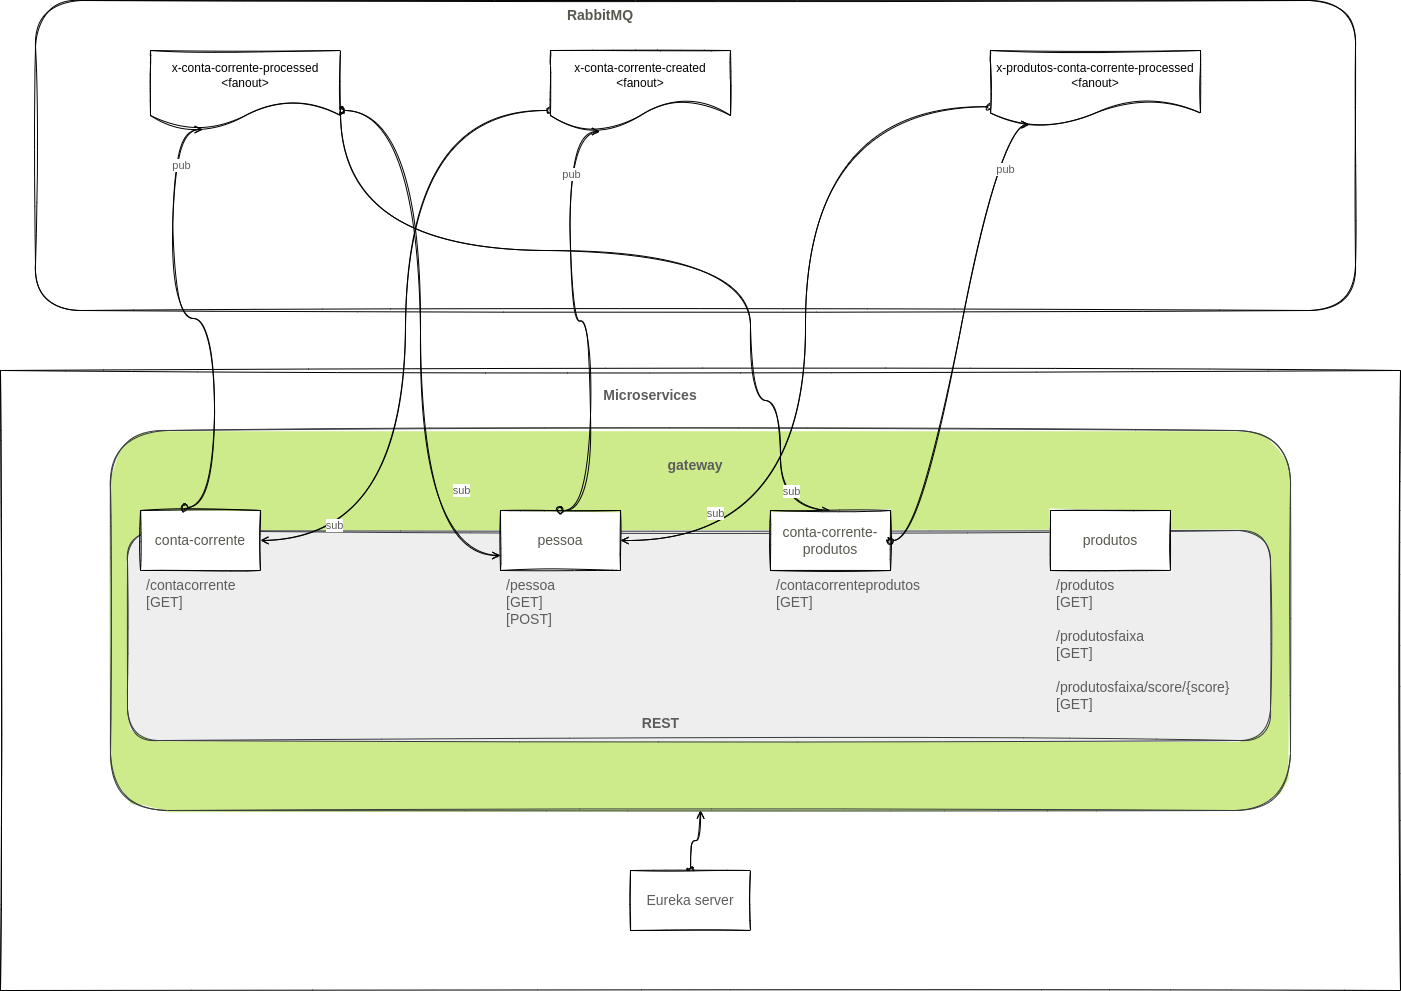

The diagram above was exported from draw.io. Its source (the exported page's mxGraphModel, read from the mxfile embedded in the PNG):
<mxGraphModel dx="2889" dy="1969" grid="1" gridSize="10" guides="1" tooltips="1" connect="1" arrows="1" fold="1" page="1" pageScale="1" pageWidth="827" pageHeight="1169" math="0" shadow="0">
  <root>
    <mxCell id="0" />
    <mxCell id="1" parent="0" />
    <mxCell id="D8aJ39zDek_UQi9DAlYs-2" value="" style="rounded=0;whiteSpace=wrap;html=1;sketch=1;fontColor=#59584F;" parent="1" vertex="1">
      <mxGeometry x="-600" y="230" width="1400" height="620" as="geometry" />
    </mxCell>
    <mxCell id="D8aJ39zDek_UQi9DAlYs-61" value="" style="rounded=1;whiteSpace=wrap;html=1;sketch=1;fillStyle=solid;fontSize=14;fillColor=#cdeb8b;strokeColor=#36393d;" parent="1" vertex="1">
      <mxGeometry x="-490" y="290" width="1180" height="380" as="geometry" />
    </mxCell>
    <mxCell id="D8aJ39zDek_UQi9DAlYs-56" value="" style="rounded=1;whiteSpace=wrap;html=1;sketch=1;fontSize=14;fillColor=#eeeeee;strokeColor=#36393d;fillStyle=solid;" parent="1" vertex="1">
      <mxGeometry x="-473" y="390" width="1143" height="210" as="geometry" />
    </mxCell>
    <mxCell id="D8aJ39zDek_UQi9DAlYs-7" value="" style="rounded=1;whiteSpace=wrap;html=1;sketch=1;" parent="1" vertex="1">
      <mxGeometry x="-565" y="-140" width="1320" height="310" as="geometry" />
    </mxCell>
    <mxCell id="D8aJ39zDek_UQi9DAlYs-8" value="&lt;b&gt;&lt;font style=&quot;font-size: 14px&quot; color=&quot;#59584f&quot;&gt;RabbitMQ&lt;/font&gt;&lt;/b&gt;" style="text;html=1;strokeColor=none;fillColor=none;align=center;verticalAlign=middle;whiteSpace=wrap;rounded=0;sketch=1;" parent="1" vertex="1">
      <mxGeometry x="-30" y="-140" width="60" height="30" as="geometry" />
    </mxCell>
    <mxCell id="D8aJ39zDek_UQi9DAlYs-40" style="edgeStyle=orthogonalEdgeStyle;curved=1;rounded=1;sketch=1;orthogonalLoop=1;jettySize=auto;html=1;exitX=1;exitY=0.75;exitDx=0;exitDy=0;entryX=0;entryY=0.75;entryDx=0;entryDy=0;fontColor=#5C5C5C;startArrow=oval;startFill=0;endArrow=open;endFill=0;" parent="1" source="D8aJ39zDek_UQi9DAlYs-10" target="D8aJ39zDek_UQi9DAlYs-13" edge="1">
      <mxGeometry relative="1" as="geometry" />
    </mxCell>
    <mxCell id="D8aJ39zDek_UQi9DAlYs-41" value="sub" style="edgeLabel;html=1;align=center;verticalAlign=middle;resizable=0;points=[];fontColor=#5C5C5C;" parent="D8aJ39zDek_UQi9DAlYs-40" vertex="1" connectable="0">
      <mxGeometry x="0.5189" y="40" relative="1" as="geometry">
        <mxPoint as="offset" />
      </mxGeometry>
    </mxCell>
    <mxCell id="D8aJ39zDek_UQi9DAlYs-45" style="edgeStyle=orthogonalEdgeStyle;curved=1;rounded=1;sketch=1;orthogonalLoop=1;jettySize=auto;html=1;exitX=1;exitY=0.75;exitDx=0;exitDy=0;entryX=0.5;entryY=0;entryDx=0;entryDy=0;fontColor=#5C5C5C;startArrow=oval;startFill=0;endArrow=open;endFill=0;" parent="1" source="D8aJ39zDek_UQi9DAlYs-10" target="D8aJ39zDek_UQi9DAlYs-25" edge="1">
      <mxGeometry relative="1" as="geometry">
        <Array as="points">
          <mxPoint x="-260" y="110" />
          <mxPoint x="150" y="110" />
          <mxPoint x="150" y="260" />
          <mxPoint x="180" y="260" />
          <mxPoint x="180" y="370" />
        </Array>
      </mxGeometry>
    </mxCell>
    <mxCell id="D8aJ39zDek_UQi9DAlYs-47" value="sub" style="edgeLabel;html=1;align=center;verticalAlign=middle;resizable=0;points=[];fontColor=#5C5C5C;" parent="D8aJ39zDek_UQi9DAlYs-45" vertex="1" connectable="0">
      <mxGeometry x="0.8791" y="1" relative="1" as="geometry">
        <mxPoint x="9" y="-16" as="offset" />
      </mxGeometry>
    </mxCell>
    <mxCell id="D8aJ39zDek_UQi9DAlYs-10" value="x-conta-corrente-processed&lt;br&gt;&amp;lt;fanout&amp;gt;" style="shape=document;whiteSpace=wrap;html=1;boundedLbl=1;rounded=0;sketch=1;size=0.375;" parent="1" vertex="1">
      <mxGeometry x="-450" y="-90" width="190" height="80" as="geometry" />
    </mxCell>
    <mxCell id="D8aJ39zDek_UQi9DAlYs-48" style="edgeStyle=orthogonalEdgeStyle;curved=1;rounded=1;sketch=1;orthogonalLoop=1;jettySize=auto;html=1;exitX=0;exitY=0.75;exitDx=0;exitDy=0;entryX=1;entryY=0.5;entryDx=0;entryDy=0;fontColor=#5C5C5C;startArrow=oval;startFill=0;endArrow=open;endFill=0;" parent="1" source="D8aJ39zDek_UQi9DAlYs-11" target="D8aJ39zDek_UQi9DAlYs-13" edge="1">
      <mxGeometry relative="1" as="geometry" />
    </mxCell>
    <mxCell id="D8aJ39zDek_UQi9DAlYs-49" value="sub" style="edgeLabel;html=1;align=center;verticalAlign=middle;resizable=0;points=[];fontColor=#5C5C5C;" parent="D8aJ39zDek_UQi9DAlYs-48" vertex="1" connectable="0">
      <mxGeometry x="0.7646" y="-28" relative="1" as="geometry">
        <mxPoint as="offset" />
      </mxGeometry>
    </mxCell>
    <mxCell id="D8aJ39zDek_UQi9DAlYs-11" value="x-produtos-conta-corrente-processed&lt;br&gt;&amp;lt;fanout&amp;gt;" style="shape=document;whiteSpace=wrap;html=1;boundedLbl=1;rounded=0;sketch=1;size=0.3333333333333333;" parent="1" vertex="1">
      <mxGeometry x="390" y="-90" width="210" height="75" as="geometry" />
    </mxCell>
    <mxCell id="D8aJ39zDek_UQi9DAlYs-12" value="&lt;font&gt;Microservices&lt;/font&gt;" style="text;html=1;strokeColor=none;fillColor=none;align=center;verticalAlign=middle;whiteSpace=wrap;rounded=0;sketch=1;fontSize=14;fontStyle=1;fontColor=#5C5C5C;" parent="1" vertex="1">
      <mxGeometry x="20" y="240" width="60" height="30" as="geometry" />
    </mxCell>
    <mxCell id="D8aJ39zDek_UQi9DAlYs-24" value="&lt;font color=&quot;#59584f&quot;&gt;conta-corrente&lt;/font&gt;" style="rounded=0;whiteSpace=wrap;html=1;sketch=1;fontSize=14;" parent="1" vertex="1">
      <mxGeometry x="-460" y="370" width="120" height="60" as="geometry" />
    </mxCell>
    <mxCell id="D8aJ39zDek_UQi9DAlYs-25" value="&lt;font color=&quot;#59584f&quot;&gt;conta-corrente-produtos&lt;/font&gt;" style="rounded=0;whiteSpace=wrap;html=1;sketch=1;fontSize=14;" parent="1" vertex="1">
      <mxGeometry x="170" y="370" width="120" height="60" as="geometry" />
    </mxCell>
    <mxCell id="D8aJ39zDek_UQi9DAlYs-13" value="&lt;font color=&quot;#59584f&quot;&gt;pessoa&lt;/font&gt;" style="rounded=0;whiteSpace=wrap;html=1;sketch=1;fontSize=14;" parent="1" vertex="1">
      <mxGeometry x="-100" y="370" width="120" height="60" as="geometry" />
    </mxCell>
    <mxCell id="D8aJ39zDek_UQi9DAlYs-42" style="edgeStyle=orthogonalEdgeStyle;curved=1;rounded=1;sketch=1;orthogonalLoop=1;jettySize=auto;html=1;exitX=0;exitY=0.75;exitDx=0;exitDy=0;entryX=1;entryY=0.5;entryDx=0;entryDy=0;fontColor=#5C5C5C;startArrow=oval;startFill=0;endArrow=open;endFill=0;" parent="1" source="D8aJ39zDek_UQi9DAlYs-5" target="D8aJ39zDek_UQi9DAlYs-24" edge="1">
      <mxGeometry relative="1" as="geometry" />
    </mxCell>
    <mxCell id="D8aJ39zDek_UQi9DAlYs-43" value="sub" style="edgeLabel;html=1;align=center;verticalAlign=middle;resizable=0;points=[];fontColor=#5C5C5C;" parent="D8aJ39zDek_UQi9DAlYs-42" vertex="1" connectable="0">
      <mxGeometry x="0.7972" y="-16" relative="1" as="geometry">
        <mxPoint as="offset" />
      </mxGeometry>
    </mxCell>
    <mxCell id="D8aJ39zDek_UQi9DAlYs-5" value="x-conta-corrente-created&lt;br&gt;&amp;lt;fanout&amp;gt;" style="shape=document;whiteSpace=wrap;html=1;boundedLbl=1;rounded=0;sketch=1;size=0.375;" parent="1" vertex="1">
      <mxGeometry x="-50" y="-90" width="180" height="80" as="geometry" />
    </mxCell>
    <mxCell id="D8aJ39zDek_UQi9DAlYs-33" value="" style="edgeStyle=entityRelationEdgeStyle;fontSize=12;html=1;endArrow=open;startArrow=oval;rounded=1;sketch=1;fontColor=#5C5C5C;curved=1;entryX=0.275;entryY=1.013;entryDx=0;entryDy=0;entryPerimeter=0;endFill=0;startFill=0;exitX=0.5;exitY=0;exitDx=0;exitDy=0;" parent="1" source="D8aJ39zDek_UQi9DAlYs-13" target="D8aJ39zDek_UQi9DAlYs-5" edge="1">
      <mxGeometry width="100" height="100" relative="1" as="geometry">
        <mxPoint x="120" y="400" as="sourcePoint" />
        <mxPoint x="220" y="300" as="targetPoint" />
      </mxGeometry>
    </mxCell>
    <mxCell id="D8aJ39zDek_UQi9DAlYs-34" value="pub" style="edgeLabel;html=1;align=center;verticalAlign=middle;resizable=0;points=[];fontColor=#5C5C5C;" parent="D8aJ39zDek_UQi9DAlYs-33" vertex="1" connectable="0">
      <mxGeometry x="0.3149" y="14" relative="1" as="geometry">
        <mxPoint x="15" y="-85" as="offset" />
      </mxGeometry>
    </mxCell>
    <mxCell id="D8aJ39zDek_UQi9DAlYs-35" value="" style="edgeStyle=entityRelationEdgeStyle;fontSize=12;html=1;endArrow=open;startArrow=oval;rounded=1;sketch=1;fontColor=#5C5C5C;curved=1;entryX=0.186;entryY=0.987;entryDx=0;entryDy=0;entryPerimeter=0;endFill=0;startFill=0;" parent="1" source="D8aJ39zDek_UQi9DAlYs-25" target="D8aJ39zDek_UQi9DAlYs-11" edge="1">
      <mxGeometry width="100" height="100" relative="1" as="geometry">
        <mxPoint x="335" y="390" as="sourcePoint" />
        <mxPoint x="491.07000000000016" y="-10" as="targetPoint" />
      </mxGeometry>
    </mxCell>
    <mxCell id="D8aJ39zDek_UQi9DAlYs-36" value="pub" style="edgeLabel;html=1;align=center;verticalAlign=middle;resizable=0;points=[];fontColor=#5C5C5C;" parent="D8aJ39zDek_UQi9DAlYs-35" vertex="1" connectable="0">
      <mxGeometry x="0.3149" y="14" relative="1" as="geometry">
        <mxPoint x="44" y="-86" as="offset" />
      </mxGeometry>
    </mxCell>
    <mxCell id="D8aJ39zDek_UQi9DAlYs-37" value="" style="edgeStyle=entityRelationEdgeStyle;fontSize=12;html=1;endArrow=open;startArrow=oval;rounded=1;sketch=1;fontColor=#5C5C5C;curved=1;entryX=0.275;entryY=0.988;entryDx=0;entryDy=0;entryPerimeter=0;endFill=0;startFill=0;exitX=0.367;exitY=-0.05;exitDx=0;exitDy=0;exitPerimeter=0;" parent="1" source="D8aJ39zDek_UQi9DAlYs-24" target="D8aJ39zDek_UQi9DAlYs-10" edge="1">
      <mxGeometry width="100" height="100" relative="1" as="geometry">
        <mxPoint x="-416" y="356" as="sourcePoint" />
        <mxPoint x="-460" y="-70" as="targetPoint" />
      </mxGeometry>
    </mxCell>
    <mxCell id="D8aJ39zDek_UQi9DAlYs-38" value="pub" style="edgeLabel;html=1;align=center;verticalAlign=middle;resizable=0;points=[];fontColor=#5C5C5C;" parent="D8aJ39zDek_UQi9DAlYs-37" vertex="1" connectable="0">
      <mxGeometry x="0.3149" y="14" relative="1" as="geometry">
        <mxPoint x="22" y="-99" as="offset" />
      </mxGeometry>
    </mxCell>
    <mxCell id="D8aJ39zDek_UQi9DAlYs-53" value="/contacorrente&#10;[GET]" style="text;strokeColor=none;fillColor=none;align=left;verticalAlign=top;spacingLeft=4;spacingRight=4;overflow=hidden;points=[[0,0.5],[1,0.5]];portConstraint=eastwest;rotatable=0;rounded=0;sketch=1;fontSize=14;fontColor=#5C5C5C;" parent="1" vertex="1">
      <mxGeometry x="-460" y="430" width="120" height="130" as="geometry" />
    </mxCell>
    <mxCell id="D8aJ39zDek_UQi9DAlYs-54" value="/pessoa&#10;[GET]&#10;[POST]" style="text;strokeColor=none;fillColor=none;align=left;verticalAlign=top;spacingLeft=4;spacingRight=4;overflow=hidden;points=[[0,0.5],[1,0.5]];portConstraint=eastwest;rotatable=0;rounded=0;sketch=1;fontSize=14;fontColor=#5C5C5C;" parent="1" vertex="1">
      <mxGeometry x="-100" y="430" width="120" height="90" as="geometry" />
    </mxCell>
    <mxCell id="D8aJ39zDek_UQi9DAlYs-57" value="&lt;font style=&quot;font-size: 14px&quot;&gt;REST&lt;/font&gt;" style="text;strokeColor=none;fillColor=none;html=1;fontSize=24;fontStyle=1;verticalAlign=middle;align=center;rounded=0;sketch=1;fillStyle=solid;fontColor=#5C5C5C;" parent="1" vertex="1">
      <mxGeometry x="10" y="560" width="100" height="40" as="geometry" />
    </mxCell>
    <mxCell id="D8aJ39zDek_UQi9DAlYs-58" value="/contacorrenteprodutos&#10;[GET]" style="text;strokeColor=none;fillColor=none;align=left;verticalAlign=top;spacingLeft=4;spacingRight=4;overflow=hidden;points=[[0,0.5],[1,0.5]];portConstraint=eastwest;rotatable=0;rounded=0;sketch=1;fontSize=14;fontColor=#5C5C5C;" parent="1" vertex="1">
      <mxGeometry x="170" y="430" width="180" height="90" as="geometry" />
    </mxCell>
    <mxCell id="D8aJ39zDek_UQi9DAlYs-59" value="&lt;font color=&quot;#59584f&quot;&gt;produtos&lt;/font&gt;" style="rounded=0;whiteSpace=wrap;html=1;sketch=1;fontSize=14;" parent="1" vertex="1">
      <mxGeometry x="450" y="370" width="120" height="60" as="geometry" />
    </mxCell>
    <mxCell id="D8aJ39zDek_UQi9DAlYs-60" value="/produtos&#10;[GET]&#10;&#10;/produtosfaixa&#10;[GET]&#10;&#10;/produtosfaixa/score/{score}&#10;[GET]" style="text;strokeColor=none;fillColor=none;align=left;verticalAlign=top;spacingLeft=4;spacingRight=4;overflow=hidden;points=[[0,0.5],[1,0.5]];portConstraint=eastwest;rotatable=0;rounded=0;sketch=1;fontSize=14;fontColor=#5C5C5C;" parent="1" vertex="1">
      <mxGeometry x="450" y="430" width="200" height="150" as="geometry" />
    </mxCell>
    <mxCell id="D8aJ39zDek_UQi9DAlYs-62" value="&lt;b&gt;gateway&lt;/b&gt;" style="text;html=1;strokeColor=none;fillColor=none;align=center;verticalAlign=middle;whiteSpace=wrap;rounded=0;sketch=1;fillStyle=solid;fontSize=14;fontColor=#5C5C5C;" parent="1" vertex="1">
      <mxGeometry x="-480" y="310" width="1150" height="30" as="geometry" />
    </mxCell>
    <mxCell id="D8aJ39zDek_UQi9DAlYs-65" style="edgeStyle=orthogonalEdgeStyle;curved=1;rounded=1;sketch=1;orthogonalLoop=1;jettySize=auto;html=1;exitX=0.5;exitY=0;exitDx=0;exitDy=0;fontSize=14;fontColor=#5C5C5C;startArrow=oval;startFill=0;endArrow=open;endFill=0;" parent="1" source="D8aJ39zDek_UQi9DAlYs-64" target="D8aJ39zDek_UQi9DAlYs-61" edge="1">
      <mxGeometry relative="1" as="geometry" />
    </mxCell>
    <mxCell id="D8aJ39zDek_UQi9DAlYs-64" value="Eureka server" style="rounded=0;whiteSpace=wrap;html=1;sketch=1;fillStyle=solid;fontSize=14;fontColor=#5C5C5C;fillColor=default;" parent="1" vertex="1">
      <mxGeometry x="30" y="730" width="120" height="60" as="geometry" />
    </mxCell>
  </root>
</mxGraphModel>